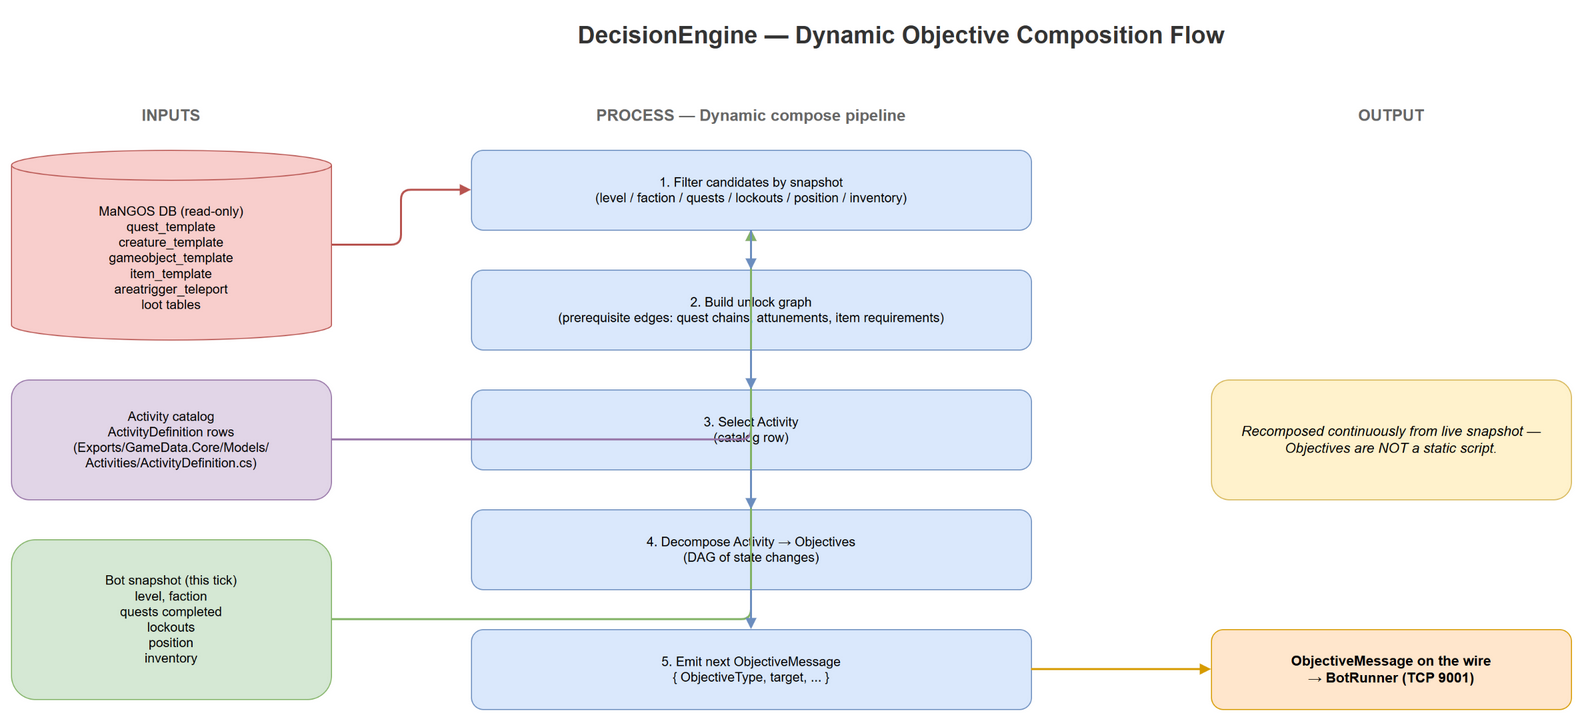

The diagram above was exported from draw.io. Its source (the exported page's mxGraphModel, read from the mxfile embedded in the PNG):
<mxGraphModel dx="1200" dy="800" grid="0" gridSize="10" guides="1" tooltips="1" connect="1" arrows="1" fold="1" page="1" pageScale="1" pageWidth="1900" pageHeight="1200" math="0" shadow="0">
  <root>
    <mxCell id="0" />
    <mxCell id="1" parent="0" />
    <mxCell id="title" value="DecisionEngine — Dynamic Objective Composition Flow" style="text;html=1;strokeColor=none;fillColor=none;align=center;verticalAlign=middle;whiteSpace=wrap;rounded=0;fontSize=24;fontStyle=1;fontColor=#333333;" vertex="1" parent="1">
      <mxGeometry x="480" y="30" width="940" height="50" as="geometry" />
    </mxCell>
    <mxCell id="inHdr" value="INPUTS" style="text;html=1;strokeColor=none;fillColor=none;align=center;verticalAlign=middle;whiteSpace=wrap;rounded=0;fontSize=16;fontStyle=1;fontColor=#666666;" vertex="1" parent="1">
      <mxGeometry x="60" y="120" width="320" height="30" as="geometry" />
    </mxCell>
    <mxCell id="inDb" value="MaNGOS DB (read-only)&#10;quest_template&#10;creature_template&#10;gameobject_template&#10;item_template&#10;areatrigger_teleport&#10;loot tables" style="shape=cylinder3;whiteSpace=wrap;html=1;boundedLbl=1;backgroundOutline=1;size=15;fillColor=#f8cecc;strokeColor=#b85450;align=center;verticalAlign=middle;fontSize=13;" vertex="1" parent="1">
      <mxGeometry x="60" y="170" width="320" height="190" as="geometry" />
    </mxCell>
    <mxCell id="inCatalog" value="Activity catalog&#10;ActivityDefinition rows&#10;(Exports/GameData.Core/Models/&#10;Activities/ActivityDefinition.cs)" style="rounded=1;whiteSpace=wrap;html=1;fillColor=#e1d5e7;strokeColor=#9673a6;align=center;verticalAlign=middle;fontSize=13;" vertex="1" parent="1">
      <mxGeometry x="60" y="400" width="320" height="120" as="geometry" />
    </mxCell>
    <mxCell id="inSnap" value="Bot snapshot (this tick)&#10;level, faction&#10;quests completed&#10;lockouts&#10;position&#10;inventory" style="rounded=1;whiteSpace=wrap;html=1;fillColor=#d5e8d4;strokeColor=#82b366;align=center;verticalAlign=middle;fontSize=13;" vertex="1" parent="1">
      <mxGeometry x="60" y="560" width="320" height="160" as="geometry" />
    </mxCell>
    <mxCell id="procHdr" value="PROCESS — Dynamic compose pipeline" style="text;html=1;strokeColor=none;fillColor=none;align=center;verticalAlign=middle;whiteSpace=wrap;rounded=0;fontSize=16;fontStyle=1;fontColor=#666666;" vertex="1" parent="1">
      <mxGeometry x="520" y="120" width="560" height="30" as="geometry" />
    </mxCell>
    <mxCell id="step1" value="1. Filter candidates by snapshot&#10;(level / faction / quests / lockouts / position / inventory)" style="rounded=1;whiteSpace=wrap;html=1;fillColor=#dae8fc;strokeColor=#6c8ebf;align=center;verticalAlign=middle;fontSize=13;" vertex="1" parent="1">
      <mxGeometry x="520" y="170" width="560" height="80" as="geometry" />
    </mxCell>
    <mxCell id="step2" value="2. Build unlock graph&#10;(prerequisite edges: quest chains, attunements, item requirements)" style="rounded=1;whiteSpace=wrap;html=1;fillColor=#dae8fc;strokeColor=#6c8ebf;align=center;verticalAlign=middle;fontSize=13;" vertex="1" parent="1">
      <mxGeometry x="520" y="290" width="560" height="80" as="geometry" />
    </mxCell>
    <mxCell id="step3" value="3. Select Activity&#10;(catalog row)" style="rounded=1;whiteSpace=wrap;html=1;fillColor=#dae8fc;strokeColor=#6c8ebf;align=center;verticalAlign=middle;fontSize=13;" vertex="1" parent="1">
      <mxGeometry x="520" y="410" width="560" height="80" as="geometry" />
    </mxCell>
    <mxCell id="step4" value="4. Decompose Activity → Objectives&#10;(DAG of state changes)" style="rounded=1;whiteSpace=wrap;html=1;fillColor=#dae8fc;strokeColor=#6c8ebf;align=center;verticalAlign=middle;fontSize=13;" vertex="1" parent="1">
      <mxGeometry x="520" y="530" width="560" height="80" as="geometry" />
    </mxCell>
    <mxCell id="step5" value="5. Emit next ObjectiveMessage&#10;{ ObjectiveType, target, ... }" style="rounded=1;whiteSpace=wrap;html=1;fillColor=#dae8fc;strokeColor=#6c8ebf;align=center;verticalAlign=middle;fontSize=13;" vertex="1" parent="1">
      <mxGeometry x="520" y="650" width="560" height="80" as="geometry" />
    </mxCell>
    <mxCell id="outHdr" value="OUTPUT" style="text;html=1;strokeColor=none;fillColor=none;align=center;verticalAlign=middle;whiteSpace=wrap;rounded=0;fontSize=16;fontStyle=1;fontColor=#666666;" vertex="1" parent="1">
      <mxGeometry x="1260" y="120" width="360" height="30" as="geometry" />
    </mxCell>
    <mxCell id="output" value="ObjectiveMessage on the wire&#10;→ BotRunner (TCP 9001)" style="rounded=1;whiteSpace=wrap;html=1;fillColor=#ffe6cc;strokeColor=#d79b00;align=center;verticalAlign=middle;fontSize=14;fontStyle=1;" vertex="1" parent="1">
      <mxGeometry x="1260" y="650" width="360" height="80" as="geometry" />
    </mxCell>
    <mxCell id="note" value="Recomposed continuously from live snapshot — Objectives are NOT a static script." style="rounded=1;whiteSpace=wrap;html=1;fillColor=#fff2cc;strokeColor=#d6b656;align=center;verticalAlign=middle;fontSize=14;fontStyle=2;" vertex="1" parent="1">
      <mxGeometry x="1260" y="400" width="360" height="120" as="geometry" />
    </mxCell>
    <mxCell id="e_db1" style="edgeStyle=orthogonalEdgeStyle;rounded=1;html=1;strokeColor=#b85450;strokeWidth=2;endArrow=block;endFill=1;" edge="1" parent="1" source="inDb" target="step1">
      <mxGeometry relative="1" as="geometry" />
    </mxCell>
    <mxCell id="e_cat1" style="edgeStyle=orthogonalEdgeStyle;rounded=1;html=1;strokeColor=#9673a6;strokeWidth=2;endArrow=block;endFill=1;" edge="1" parent="1" source="inCatalog" target="step1">
      <mxGeometry relative="1" as="geometry" />
    </mxCell>
    <mxCell id="e_snap1" style="edgeStyle=orthogonalEdgeStyle;rounded=1;html=1;strokeColor=#82b366;strokeWidth=2;endArrow=block;endFill=1;" edge="1" parent="1" source="inSnap" target="step1">
      <mxGeometry relative="1" as="geometry" />
    </mxCell>
    <mxCell id="e_12" style="edgeStyle=orthogonalEdgeStyle;rounded=1;html=1;strokeColor=#6c8ebf;strokeWidth=2;endArrow=block;endFill=1;" edge="1" parent="1" source="step1" target="step2">
      <mxGeometry relative="1" as="geometry" />
    </mxCell>
    <mxCell id="e_23" style="edgeStyle=orthogonalEdgeStyle;rounded=1;html=1;strokeColor=#6c8ebf;strokeWidth=2;endArrow=block;endFill=1;" edge="1" parent="1" source="step2" target="step3">
      <mxGeometry relative="1" as="geometry" />
    </mxCell>
    <mxCell id="e_34" style="edgeStyle=orthogonalEdgeStyle;rounded=1;html=1;strokeColor=#6c8ebf;strokeWidth=2;endArrow=block;endFill=1;" edge="1" parent="1" source="step3" target="step4">
      <mxGeometry relative="1" as="geometry" />
    </mxCell>
    <mxCell id="e_45" style="edgeStyle=orthogonalEdgeStyle;rounded=1;html=1;strokeColor=#6c8ebf;strokeWidth=2;endArrow=block;endFill=1;" edge="1" parent="1" source="step4" target="step5">
      <mxGeometry relative="1" as="geometry" />
    </mxCell>
    <mxCell id="e_5out" style="edgeStyle=orthogonalEdgeStyle;rounded=1;html=1;strokeColor=#d79b00;strokeWidth=2;endArrow=block;endFill=1;" edge="1" parent="1" source="step5" target="output">
      <mxGeometry relative="1" as="geometry" />
    </mxCell>
  </root>
</mxGraphModel>